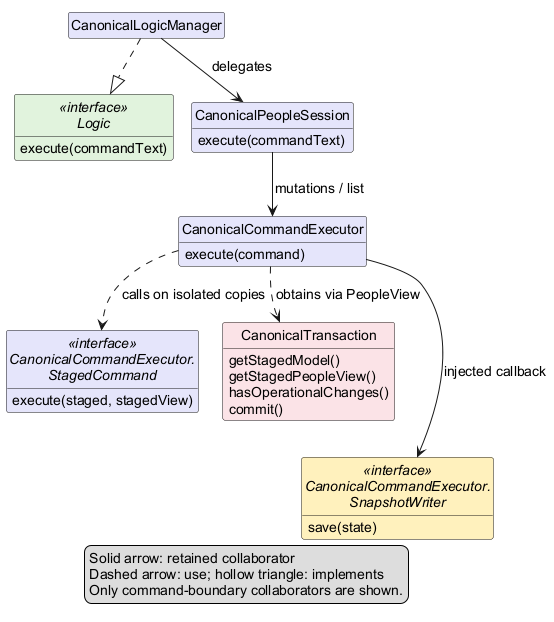

The diagram above was rendered by PlantUML. Its source (embedded in the PNG):
@startuml
' Updated by Ernest Chua with OpenAI Codex assistance (#220).
!pragma layout smetana
hide circle
hide empty members
skinparam defaultFontName Arial
skinparam defaultFontSize 14
skinparam shadowing false
skinparam classAttributeIconSize 0
interface Logic <<interface>> #E1F2DC {
  execute(commandText)
}
class CanonicalLogicManager #E5E5FA
class CanonicalPeopleSession #E5E5FA {
  execute(commandText)
}
class CanonicalCommandExecutor #E5E5FA {
  execute(command)
}
interface "CanonicalCommandExecutor.\nStagedCommand" as StagedCommand <<interface>> #E5E5FA {
  execute(staged, stagedView)
}
class CanonicalTransaction #FBE3E6 {
  getStagedModel()
  getStagedPeopleView()
  hasOperationalChanges()
  commit()
}
interface "CanonicalCommandExecutor.\nSnapshotWriter" as Writer <<interface>> #FFF0BD {
  save(state)
}
CanonicalLogicManager ..|> Logic
CanonicalLogicManager --> CanonicalPeopleSession : delegates
CanonicalPeopleSession --> CanonicalCommandExecutor : mutations / list
CanonicalCommandExecutor ..> StagedCommand : calls on isolated copies
CanonicalCommandExecutor ..> CanonicalTransaction : obtains via PeopleView
CanonicalCommandExecutor --> Writer : injected callback
CanonicalTransaction -[hidden]-> Writer
legend bottom
  Solid arrow: retained collaborator
  Dashed arrow: use; hollow triangle: implements
  Only command-boundary collaborators are shown.
endlegend
@enduml